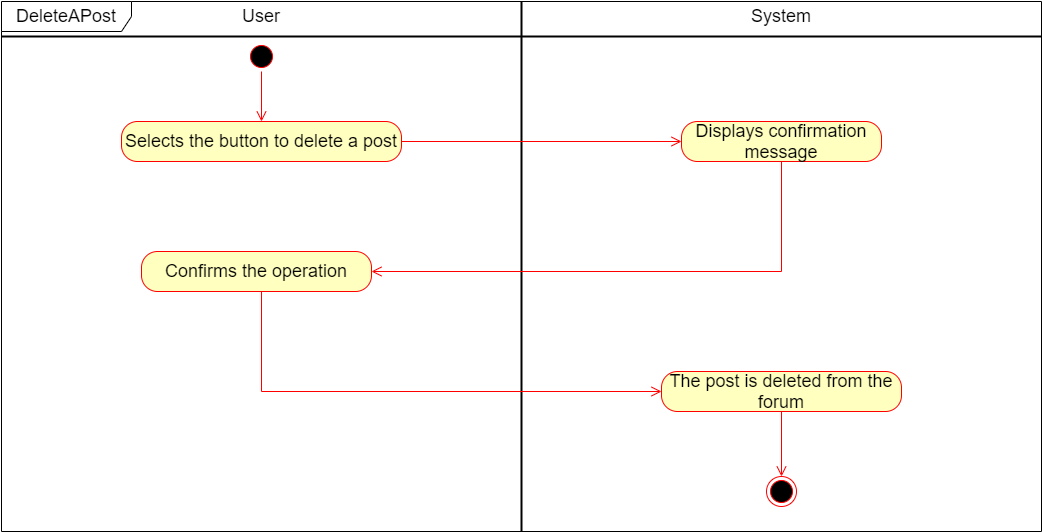

The diagram above was exported from draw.io. Its source (the exported page's mxGraphModel, read from the mxfile embedded in the PNG):
<mxGraphModel dx="1662" dy="865" grid="1" gridSize="10" guides="1" tooltips="1" connect="1" arrows="1" fold="1" page="1" pageScale="1" pageWidth="827" pageHeight="1169" math="0" shadow="0">
  <root>
    <mxCell id="TV6Wxbep8u3LqR0Zpq5c-0" />
    <mxCell id="TV6Wxbep8u3LqR0Zpq5c-1" parent="TV6Wxbep8u3LqR0Zpq5c-0" />
    <mxCell id="S3372ekwEYG8B9Rl7EAK-0" value="&lt;font style=&quot;font-size: 18px&quot;&gt;DeleteAPost&lt;/font&gt;" style="shape=umlFrame;whiteSpace=wrap;html=1;width=130;height=30;" vertex="1" parent="TV6Wxbep8u3LqR0Zpq5c-1">
      <mxGeometry x="10" y="50" width="1040" height="530" as="geometry" />
    </mxCell>
    <mxCell id="S3372ekwEYG8B9Rl7EAK-1" value="" style="line;strokeWidth=2;direction=south;html=1;" vertex="1" parent="TV6Wxbep8u3LqR0Zpq5c-1">
      <mxGeometry x="525" y="50" width="10" height="530" as="geometry" />
    </mxCell>
    <mxCell id="S3372ekwEYG8B9Rl7EAK-2" value="" style="ellipse;html=1;shape=startState;fillColor=#000000;strokeColor=#ff0000;" vertex="1" parent="TV6Wxbep8u3LqR0Zpq5c-1">
      <mxGeometry x="255" y="90" width="30" height="30" as="geometry" />
    </mxCell>
    <mxCell id="S3372ekwEYG8B9Rl7EAK-3" value="" style="edgeStyle=orthogonalEdgeStyle;html=1;verticalAlign=bottom;endArrow=open;endSize=8;strokeColor=#ff0000;rounded=0;" edge="1" parent="TV6Wxbep8u3LqR0Zpq5c-1" source="S3372ekwEYG8B9Rl7EAK-2" target="S3372ekwEYG8B9Rl7EAK-10">
      <mxGeometry relative="1" as="geometry">
        <mxPoint x="270" y="170" as="targetPoint" />
      </mxGeometry>
    </mxCell>
    <mxCell id="S3372ekwEYG8B9Rl7EAK-4" value="&lt;font style=&quot;font-size: 18px&quot;&gt;Confirms the operation&lt;/font&gt;" style="rounded=1;whiteSpace=wrap;html=1;arcSize=40;fontColor=#000000;fillColor=#ffffc0;strokeColor=#ff0000;" vertex="1" parent="TV6Wxbep8u3LqR0Zpq5c-1">
      <mxGeometry x="150" y="300" width="230" height="40" as="geometry" />
    </mxCell>
    <mxCell id="S3372ekwEYG8B9Rl7EAK-5" value="" style="edgeStyle=orthogonalEdgeStyle;html=1;verticalAlign=bottom;endArrow=open;endSize=8;strokeColor=#ff0000;rounded=0;" edge="1" parent="TV6Wxbep8u3LqR0Zpq5c-1" source="S3372ekwEYG8B9Rl7EAK-4" target="S3372ekwEYG8B9Rl7EAK-14">
      <mxGeometry relative="1" as="geometry">
        <mxPoint x="270" y="410" as="targetPoint" />
        <Array as="points">
          <mxPoint x="270" y="440" />
        </Array>
      </mxGeometry>
    </mxCell>
    <mxCell id="S3372ekwEYG8B9Rl7EAK-6" value="" style="ellipse;html=1;shape=endState;fillColor=#000000;strokeColor=#ff0000;" vertex="1" parent="TV6Wxbep8u3LqR0Zpq5c-1">
      <mxGeometry x="775" y="525" width="30" height="30" as="geometry" />
    </mxCell>
    <mxCell id="S3372ekwEYG8B9Rl7EAK-7" value="" style="line;strokeWidth=2;html=1;" vertex="1" parent="TV6Wxbep8u3LqR0Zpq5c-1">
      <mxGeometry x="10" y="80" width="1040" height="10" as="geometry" />
    </mxCell>
    <mxCell id="S3372ekwEYG8B9Rl7EAK-8" value="&lt;font style=&quot;font-size: 18px&quot;&gt;User&lt;/font&gt;" style="text;html=1;strokeColor=none;fillColor=none;align=center;verticalAlign=middle;whiteSpace=wrap;rounded=0;" vertex="1" parent="TV6Wxbep8u3LqR0Zpq5c-1">
      <mxGeometry x="215" y="50" width="110" height="30" as="geometry" />
    </mxCell>
    <mxCell id="S3372ekwEYG8B9Rl7EAK-9" value="&lt;font style=&quot;font-size: 18px&quot;&gt;System&lt;/font&gt;" style="text;html=1;strokeColor=none;fillColor=none;align=center;verticalAlign=middle;whiteSpace=wrap;rounded=0;" vertex="1" parent="TV6Wxbep8u3LqR0Zpq5c-1">
      <mxGeometry x="760" y="50" width="60" height="30" as="geometry" />
    </mxCell>
    <mxCell id="S3372ekwEYG8B9Rl7EAK-10" value="&lt;font style=&quot;font-size: 18px&quot;&gt;Selects the button to delete a post&lt;/font&gt;" style="rounded=1;whiteSpace=wrap;html=1;arcSize=40;fontColor=#000000;fillColor=#ffffc0;strokeColor=#ff0000;" vertex="1" parent="TV6Wxbep8u3LqR0Zpq5c-1">
      <mxGeometry x="130" y="170" width="280" height="40" as="geometry" />
    </mxCell>
    <mxCell id="S3372ekwEYG8B9Rl7EAK-11" value="" style="edgeStyle=orthogonalEdgeStyle;html=1;verticalAlign=bottom;endArrow=open;endSize=8;strokeColor=#ff0000;rounded=0;" edge="1" parent="TV6Wxbep8u3LqR0Zpq5c-1" source="S3372ekwEYG8B9Rl7EAK-10" target="S3372ekwEYG8B9Rl7EAK-12">
      <mxGeometry relative="1" as="geometry">
        <mxPoint x="275" y="270" as="targetPoint" />
      </mxGeometry>
    </mxCell>
    <mxCell id="S3372ekwEYG8B9Rl7EAK-12" value="&lt;font style=&quot;font-size: 18px&quot;&gt;Displays confirmation message&lt;/font&gt;" style="rounded=1;whiteSpace=wrap;html=1;arcSize=40;fontColor=#000000;fillColor=#ffffc0;strokeColor=#ff0000;" vertex="1" parent="TV6Wxbep8u3LqR0Zpq5c-1">
      <mxGeometry x="690" y="170" width="200" height="40" as="geometry" />
    </mxCell>
    <mxCell id="S3372ekwEYG8B9Rl7EAK-13" value="" style="edgeStyle=orthogonalEdgeStyle;html=1;verticalAlign=bottom;endArrow=open;endSize=8;strokeColor=#ff0000;rounded=0;" edge="1" parent="TV6Wxbep8u3LqR0Zpq5c-1" source="S3372ekwEYG8B9Rl7EAK-12" target="S3372ekwEYG8B9Rl7EAK-4">
      <mxGeometry relative="1" as="geometry">
        <mxPoint x="710" y="430" as="targetPoint" />
        <Array as="points">
          <mxPoint x="790" y="320" />
        </Array>
        <mxPoint x="710" y="370" as="sourcePoint" />
      </mxGeometry>
    </mxCell>
    <mxCell id="S3372ekwEYG8B9Rl7EAK-14" value="&lt;font style=&quot;font-size: 18px&quot;&gt;The post is deleted from the forum&lt;/font&gt;" style="rounded=1;whiteSpace=wrap;html=1;arcSize=40;fontColor=#000000;fillColor=#ffffc0;strokeColor=#ff0000;" vertex="1" parent="TV6Wxbep8u3LqR0Zpq5c-1">
      <mxGeometry x="670" y="420" width="240" height="40" as="geometry" />
    </mxCell>
    <mxCell id="S3372ekwEYG8B9Rl7EAK-15" value="" style="edgeStyle=orthogonalEdgeStyle;html=1;verticalAlign=bottom;endArrow=open;endSize=8;strokeColor=#ff0000;rounded=0;" edge="1" parent="TV6Wxbep8u3LqR0Zpq5c-1" source="S3372ekwEYG8B9Rl7EAK-14" target="S3372ekwEYG8B9Rl7EAK-6">
      <mxGeometry relative="1" as="geometry">
        <mxPoint x="900" y="550" as="targetPoint" />
      </mxGeometry>
    </mxCell>
  </root>
</mxGraphModel>